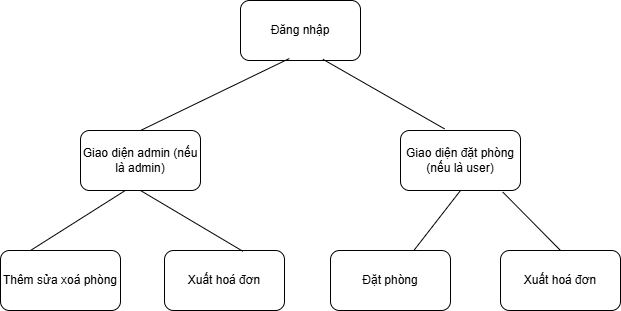

The diagram above was exported from draw.io. Its source (the exported page's mxGraphModel, read from the mxfile embedded in the PNG):
<mxGraphModel dx="1042" dy="565" grid="1" gridSize="10" guides="1" tooltips="1" connect="1" arrows="1" fold="1" page="1" pageScale="1" pageWidth="827" pageHeight="1169" math="0" shadow="0">
  <root>
    <mxCell id="0" />
    <mxCell id="1" parent="0" />
    <mxCell id="1feuvpOYHPUdqX-7H8ia-1" value="Đăng nhập" style="rounded=1;whiteSpace=wrap;html=1;" vertex="1" parent="1">
      <mxGeometry x="370" y="220" width="120" height="60" as="geometry" />
    </mxCell>
    <mxCell id="1feuvpOYHPUdqX-7H8ia-2" value="Giao diện admin (nếu là admin)" style="rounded=1;whiteSpace=wrap;html=1;" vertex="1" parent="1">
      <mxGeometry x="210" y="350" width="120" height="60" as="geometry" />
    </mxCell>
    <mxCell id="1feuvpOYHPUdqX-7H8ia-3" value="Giao diện đặt phòng (nếu là user)" style="rounded=1;whiteSpace=wrap;html=1;" vertex="1" parent="1">
      <mxGeometry x="530" y="350" width="120" height="60" as="geometry" />
    </mxCell>
    <mxCell id="1feuvpOYHPUdqX-7H8ia-4" value="Xuất hoá đơn" style="rounded=1;whiteSpace=wrap;html=1;" vertex="1" parent="1">
      <mxGeometry x="294" y="470" width="120" height="60" as="geometry" />
    </mxCell>
    <mxCell id="1feuvpOYHPUdqX-7H8ia-5" value="Thêm sửa xoá phòng" style="rounded=1;whiteSpace=wrap;html=1;" vertex="1" parent="1">
      <mxGeometry x="130" y="470" width="120" height="60" as="geometry" />
    </mxCell>
    <mxCell id="1feuvpOYHPUdqX-7H8ia-6" value="Đặt phòng" style="rounded=1;whiteSpace=wrap;html=1;" vertex="1" parent="1">
      <mxGeometry x="460" y="470" width="120" height="60" as="geometry" />
    </mxCell>
    <mxCell id="1feuvpOYHPUdqX-7H8ia-7" value="" style="endArrow=none;html=1;rounded=0;entryX=0.407;entryY=0.967;entryDx=0;entryDy=0;entryPerimeter=0;exitX=0.5;exitY=0;exitDx=0;exitDy=0;" edge="1" parent="1" source="1feuvpOYHPUdqX-7H8ia-2" target="1feuvpOYHPUdqX-7H8ia-1">
      <mxGeometry width="50" height="50" relative="1" as="geometry">
        <mxPoint x="390" y="420" as="sourcePoint" />
        <mxPoint x="440" y="370" as="targetPoint" />
        <Array as="points" />
      </mxGeometry>
    </mxCell>
    <mxCell id="1feuvpOYHPUdqX-7H8ia-8" value="" style="endArrow=none;html=1;rounded=0;entryX=0.687;entryY=0.98;entryDx=0;entryDy=0;entryPerimeter=0;exitX=0.367;exitY=-0.027;exitDx=0;exitDy=0;exitPerimeter=0;" edge="1" parent="1" source="1feuvpOYHPUdqX-7H8ia-3" target="1feuvpOYHPUdqX-7H8ia-1">
      <mxGeometry width="50" height="50" relative="1" as="geometry">
        <mxPoint x="390" y="420" as="sourcePoint" />
        <mxPoint x="440" y="370" as="targetPoint" />
      </mxGeometry>
    </mxCell>
    <mxCell id="1feuvpOYHPUdqX-7H8ia-9" value="" style="endArrow=none;html=1;rounded=0;exitX=0.25;exitY=0;exitDx=0;exitDy=0;entryX=0.373;entryY=1;entryDx=0;entryDy=0;entryPerimeter=0;" edge="1" parent="1" source="1feuvpOYHPUdqX-7H8ia-5" target="1feuvpOYHPUdqX-7H8ia-2">
      <mxGeometry width="50" height="50" relative="1" as="geometry">
        <mxPoint x="390" y="420" as="sourcePoint" />
        <mxPoint x="440" y="370" as="targetPoint" />
      </mxGeometry>
    </mxCell>
    <mxCell id="1feuvpOYHPUdqX-7H8ia-10" value="" style="endArrow=none;html=1;rounded=0;exitX=0.5;exitY=1;exitDx=0;exitDy=0;entryX=0.653;entryY=0.013;entryDx=0;entryDy=0;entryPerimeter=0;" edge="1" parent="1" source="1feuvpOYHPUdqX-7H8ia-2" target="1feuvpOYHPUdqX-7H8ia-4">
      <mxGeometry width="50" height="50" relative="1" as="geometry">
        <mxPoint x="390" y="420" as="sourcePoint" />
        <mxPoint x="440" y="370" as="targetPoint" />
      </mxGeometry>
    </mxCell>
    <mxCell id="1feuvpOYHPUdqX-7H8ia-11" value="" style="endArrow=none;html=1;rounded=0;entryX=0.5;entryY=1;entryDx=0;entryDy=0;" edge="1" parent="1" source="1feuvpOYHPUdqX-7H8ia-6" target="1feuvpOYHPUdqX-7H8ia-3">
      <mxGeometry width="50" height="50" relative="1" as="geometry">
        <mxPoint x="390" y="420" as="sourcePoint" />
        <mxPoint x="440" y="370" as="targetPoint" />
      </mxGeometry>
    </mxCell>
    <mxCell id="1feuvpOYHPUdqX-7H8ia-12" value="Xuất hoá đơn" style="rounded=1;whiteSpace=wrap;html=1;" vertex="1" parent="1">
      <mxGeometry x="630" y="470" width="120" height="60" as="geometry" />
    </mxCell>
    <mxCell id="1feuvpOYHPUdqX-7H8ia-13" value="" style="endArrow=none;html=1;rounded=0;entryX=0.853;entryY=1.027;entryDx=0;entryDy=0;exitX=0.5;exitY=0;exitDx=0;exitDy=0;entryPerimeter=0;" edge="1" parent="1" source="1feuvpOYHPUdqX-7H8ia-12" target="1feuvpOYHPUdqX-7H8ia-3">
      <mxGeometry width="50" height="50" relative="1" as="geometry">
        <mxPoint x="390" y="420" as="sourcePoint" />
        <mxPoint x="440" y="370" as="targetPoint" />
      </mxGeometry>
    </mxCell>
  </root>
</mxGraphModel>